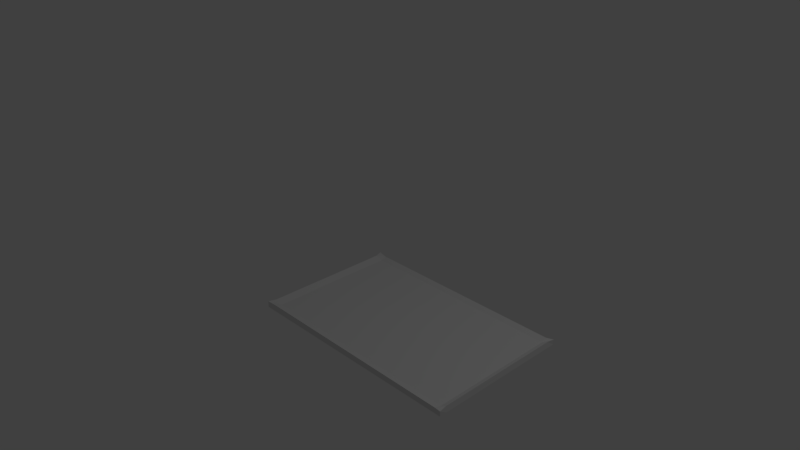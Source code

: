# Source: Bilderrahmen.blend  (saved by Blender 2.77.0; exported with 4.5.12 LTS)
import bpy
from mathutils import Matrix  # noqa: F401  (used for matrix-valued properties, if any)

bpy.ops.wm.read_factory_settings(use_empty=True)
scene = bpy.context.scene
scene.name = 'Scene'

# ---- collections
col_collection_1 = bpy.data.collections.new('Collection 1'); scene.collection.children.link(col_collection_1)

# ---- materials (node trees are filled in below, after node groups)
mat_material = bpy.data.materials.new('Material')
mat_material.alpha_threshold = 0.0
mat_material.use_transparent_shadow = False
mat_material.roughness = 0.5
mat_material.line_color = (0.0, 0.0, 0.0, 1.0)

# ---- material node trees

# ---- world
world_world = bpy.data.worlds.new('World'); scene.world = world_world
world_world.color = (0.05088, 0.05088, 0.05088)
world_world.use_sun_shadow = False
world_world.sun_shadow_jitter_overblur = 0.0
world_world.cycles.sampling_method = 'MANUAL'

# ---- cameras
cam_camera = bpy.data.cameras.new('Camera')
cam_camera.clip_end = 100.0
cam_camera.lens = 35.0
cam_camera.sensor_width = 32.0
cam_camera.sensor_height = 18.0
cam_camera.ortho_scale = 7.314
cam_camera.dof.focus_distance = 0.0
cam_camera.dof.aperture_fstop = 128.0

# ---- lights
light_lamp = bpy.data.lights.new('Lamp', 'POINT')
light_lamp.transmission_factor = 0.0
light_lamp.cutoff_distance = 30.0
light_lamp.energy = 100.0
light_lamp.shadow_buffer_clip_start = 1.001
light_lamp.shadow_soft_size = 0.1
light_lamp.shadow_maximum_resolution = 0.006
light_lamp.use_absolute_resolution = True

# ---- meshes
me_cube = bpy.data.meshes.new('Cube')
me_cube.from_pydata([(2.178, 1.0, -0.803), (2.178, -1.0, -0.803), (-1.0, -1.006, -0.803), (-1.0, 1.0, -0.803), (2.178, 1.0, -0.734), (2.178, -1.0, -0.734), (-1.0, -1.006, -0.7165), (-1.0, 1.0, -0.734), (2.178, -0.8961, -0.803), (-1.0, -0.8961, -0.803), (2.167, -0.8961, -0.7233), (-0.9626, -0.8961, -0.7165), (-1.0, 0.8876, -0.803), (-0.9626, 0.8876, -0.734), (2.178, 0.8876, -0.803), (2.167, 0.8876, -0.7233), (-0.8497, 1.0, -0.803), (-0.8497, -1.006, -0.803), (-0.8497, 0.9643, -0.734), (-0.8497, -0.9967, -0.7178), (-0.8497, -0.8961, -0.7497), (-0.8497, -0.8961, -0.803), (-0.8497, 0.8876, -0.803), (-0.8497, 0.8876, -0.7671), (2.086, -0.8961, -0.7671), (2.086, 0.8876, -0.7671), (2.086, 1.0, -0.803), (2.086, -1.0, -0.803), (2.086, 0.9643, -0.734), (2.086, -0.9912, -0.7353), (2.086, -0.8961, -0.803), (2.086, 0.8876, -0.803), (-0.8497, 0.8876, -0.7671), (-0.8497, -0.8961, -0.7497), (0.9081, -0.8961, -0.7671), (0.9082, 0.8876, -0.7671), (-0.8497, 0.8876, -0.7671), (-0.8497, -0.8961, -0.7497), (0.9081, -0.8961, -0.7671), (0.9082, 0.8876, -0.7671), (-0.8497, 0.8876, -0.7671), (-0.8497, -0.8961, -0.7497)], [], [(21, 17, 2, 9), (20, 11, 6, 19), (8, 10, 5, 1), (17, 19, 6, 2), (12, 13, 7, 3), (18, 16, 3, 7), (2, 6, 11, 9), (14, 15, 10, 8), (23, 13, 11, 20), (22, 21, 9, 12), (16, 22, 12, 3), (18, 7, 13, 23), (0, 4, 15, 14), (9, 11, 13, 12), (28, 18, 23, 25), (26, 31, 22, 16), (31, 30, 21, 22), (25, 23, 32, 35), (28, 26, 16, 18), (27, 29, 19, 17), (24, 20, 19, 29), (30, 27, 17, 21), (8, 1, 27, 30), (10, 24, 29, 5), (1, 5, 29, 27), (4, 0, 26, 28), (15, 25, 24, 10), (14, 8, 30, 31), (0, 14, 31, 26), (4, 28, 25, 15), (35, 32, 36, 39), (24, 25, 35, 34), (23, 20, 33, 32), (20, 24, 34, 33), (32, 33, 37, 36), (34, 35, 39, 38), (33, 34, 38, 37), (35, 40, 41, 34), (37, 38, 34, 41), (39, 36, 40, 35), (36, 37, 41, 40)])
_uv = me_cube.uv_layers.new(name='UVMap')
_uv.uv.foreach_set('vector', [0.6612, 0.7855, 0.6612, 0.7693, 0.6848, 0.7693, 0.6848, 0.7855, 0.661, 0.7533, 0.6785, 0.7532, 0.6844, 0.7693, 0.6608, 0.7681, 0.5168, 0.313, 0.5168, 0.3248, 0.5004, 0.3231, 0.5004, 0.313, 0.3336, 0.336, 0.3336, 0.3486, 0.31, 0.3487, 0.31, 0.336, 0.3277, 0.311, 0.3277, 0.3224, 0.31, 0.3207, 0.31, 0.311, 0.6612, 0.336, 0.6612, 0.3248, 0.6848, 0.3248, 0.6847, 0.3347, 0.5004, 0.311, 0.5004, 0.3232, 0.4832, 0.3248, 0.4832, 0.311, 0.7973, 0.313, 0.7973, 0.3248, 0.5168, 0.3248, 0.5168, 0.313, 0.661, 0.3654, 0.6785, 0.3653, 0.6785, 0.7532, 0.661, 0.7533, 0.6612, 0.9234, 0.6612, 0.7855, 0.6848, 0.7855, 0.6848, 0.9234, 0.6612, 0.94, 0.6612, 0.9234, 0.6848, 0.9234, 0.6848, 0.94, 0.6608, 0.354, 0.6844, 0.3487, 0.6785, 0.3653, 0.661, 0.3654, 0.815, 0.313, 0.815, 0.3231, 0.7973, 0.3248, 0.7973, 0.313, 0.4832, 0.311, 0.4832, 0.3248, 0.3277, 0.3224, 0.3277, 0.311, 0.3244, 0.3543, 0.6608, 0.354, 0.661, 0.3654, 0.3247, 0.3657, 0.3244, 0.94, 0.3244, 0.9234, 0.6612, 0.9234, 0.6612, 0.94, 0.3244, 0.9234, 0.3244, 0.7855, 0.6612, 0.7855, 0.6612, 0.9234, 0.3247, 0.3657, 0.661, 0.3654, 0.661, 0.3654, 0.3848, 0.3656, 0.3245, 0.336, 0.3245, 0.3248, 0.6612, 0.3248, 0.6612, 0.336, 0.6704, 0.3362, 0.6704, 0.3463, 0.3336, 0.3486, 0.3336, 0.336, 0.3248, 0.7536, 0.661, 0.7533, 0.6608, 0.7681, 0.3246, 0.7676, 0.3244, 0.7855, 0.3244, 0.7701, 0.6612, 0.7693, 0.6612, 0.7855, 0.31, 0.7855, 0.31, 0.7701, 0.3244, 0.7701, 0.3244, 0.7855, 0.3118, 0.7536, 0.3248, 0.7536, 0.3246, 0.7676, 0.3101, 0.7689, 0.6848, 0.3363, 0.6848, 0.3464, 0.6704, 0.3463, 0.6704, 0.3362, 0.31, 0.3347, 0.31, 0.3248, 0.3245, 0.3248, 0.3245, 0.336, 0.3117, 0.3656, 0.3247, 0.3657, 0.3248, 0.7536, 0.3118, 0.7536, 0.31, 0.9234, 0.31, 0.7855, 0.3244, 0.7855, 0.3244, 0.9234, 0.31, 0.94, 0.31, 0.9234, 0.3244, 0.9234, 0.3244, 0.94, 0.31, 0.3491, 0.3244, 0.3543, 0.3247, 0.3657, 0.3117, 0.3656, 0.31, 0.94, 0.31, 0.94, 0.31, 0.94, 0.31, 0.94, 0.3248, 0.7536, 0.3247, 0.3657, 0.3848, 0.3656, 0.3849, 0.7535, 0.31, 0.94, 0.31, 0.94, 0.31, 0.94, 0.31, 0.94, 0.31, 0.31, 0.6467, 0.31, 0.4614, 0.311, 0.31, 0.31, 0.31, 0.94, 0.31, 0.94, 0.31, 0.94, 0.31, 0.94, 0.31, 0.94, 0.31, 0.94, 0.31, 0.94, 0.31, 0.94, 0.31, 0.94, 0.31, 0.94, 0.31, 0.94, 0.31, 0.94, 0.3848, 0.3656, 0.661, 0.3654, 0.661, 0.7533, 0.3849, 0.7535, 0.31, 0.94, 0.31, 0.94, 0.31, 0.94, 0.31, 0.94, 0.31, 0.94, 0.31, 0.94, 0.31, 0.94, 0.31, 0.94, 0.31, 0.94, 0.31, 0.94, 0.31, 0.94, 0.31, 0.94])
me_cube.materials.append(mat_material)
me_cube.use_remesh_preserve_volume = False
me_cube.use_remesh_preserve_attributes = False
me_cube.use_mirror_vertex_groups = False
me_cube.update()

# ---- objects
ob_cube = bpy.data.objects.new('Cube', me_cube)
ob_lamp = bpy.data.objects.new('Lamp', light_lamp)
ob_camera = bpy.data.objects.new('Camera', cam_camera)

# ---- transforms, parenting, visibility, modifiers, constraints
ob_cube.location = (0.0, 0.0, 0.0)
ob_cube.lock_rotations_4d = False
ob_cube.empty_display_type = 'ARROWS'
ob_cube.lineart.crease_threshold = 0.0
ob_lamp.location = (4.076, 1.005, 5.904)
ob_lamp.rotation_euler = (0.6503, 0.05522, 1.866)
ob_lamp.lock_rotations_4d = False
ob_lamp.empty_display_type = 'ARROWS'
ob_lamp.color = (0.0, 0.0, 0.0, 0.0)
ob_lamp.lineart.crease_threshold = 0.0
ob_camera.location = (7.481, -6.508, 5.344)
ob_camera.rotation_euler = (1.109, 0.01082, 0.8149)
ob_camera.lock_rotations_4d = False
ob_camera.empty_display_type = 'ARROWS'
ob_camera.color = (0.0, 0.0, 0.0, 0.0)
ob_camera.display_type = 'WIRE'
ob_camera.lineart.crease_threshold = 0.0

# ---- collection membership
col_collection_1.objects.link(ob_cube)
col_collection_1.objects.link(ob_lamp)
col_collection_1.objects.link(ob_camera)

# ---- scene / render settings (as saved in the file)
scene.camera = ob_camera
scene.frame_start = 1; scene.frame_end = 250; scene.frame_set(1)
scene.render.engine = 'BLENDER_EEVEE_NEXT'
scene.render.resolution_percentage = 50
scene.render.dither_intensity = 0.0
scene.cycles.use_denoising = False
scene.cycles.samples = 128
scene.cycles.sampling_pattern = 'TABULATED_SOBOL'
scene.cycles.light_sampling_threshold = 0.0
scene.cycles.use_adaptive_sampling = False
scene.cycles.use_light_tree = False
scene.cycles.blur_glossy = 0.0
scene.cycles.sample_clamp_indirect = 0.0
scene.view_settings.view_transform = 'Standard'
bpy.context.view_layer.update()
